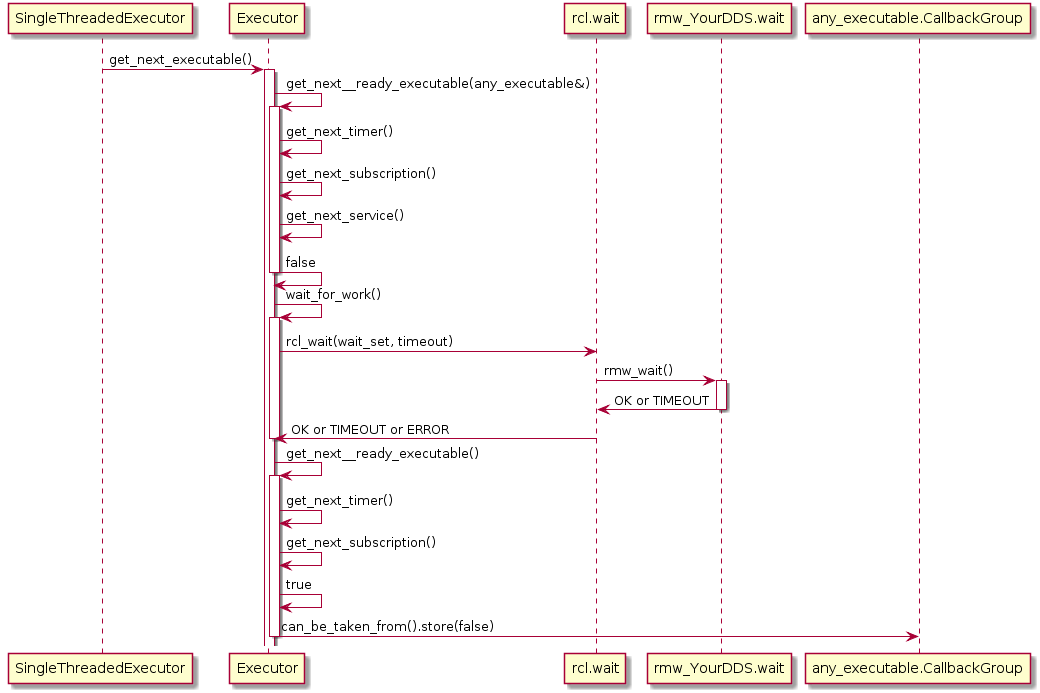

The diagram above was rendered by PlantUML. Its source (embedded in the PNG):
@startuml

SingleThreadedExecutor -> Executor: get_next_executable()
activate Executor

Executor -> Executor: get_next__ready_executable(any_executable&)
activate Executor

Executor -> Executor: get_next_timer()
Executor -> Executor: get_next_subscription()
Executor -> Executor: get_next_service()

Executor -> Executor: false
deactivate Executor

Executor -> Executor: wait_for_work()
activate Executor

Executor -> rcl.wait: rcl_wait(wait_set, timeout)

rcl.wait -> rmw_YourDDS.wait: rmw_wait()
activate rmw_YourDDS.wait

rmw_YourDDS.wait -> rcl.wait: OK or TIMEOUT
deactivate rmw_YourDDS.wait

rcl.wait -> Executor: OK or TIMEOUT or ERROR
deactivate Executor

Executor -> Executor: get_next__ready_executable()
activate Executor

Executor -> Executor: get_next_timer()
Executor -> Executor: get_next_subscription()
Executor -> Executor: true

Executor -> any_executable.CallbackGroup: can_be_taken_from().store(false)



deactivate Executor

@enduml